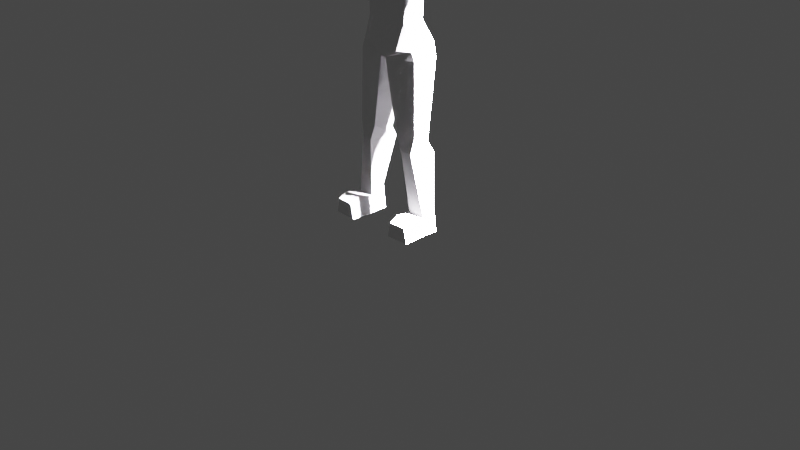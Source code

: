 # Source: deliveryanimattionrun.blend  (saved by Blender 2.92.15; exported with 4.5.12 LTS)
import bpy
from mathutils import Matrix  # noqa: F401  (used for matrix-valued properties, if any)

bpy.ops.wm.read_factory_settings(use_empty=True)
scene = bpy.context.scene
scene.name = 'Scene'

# ---- collections
col_collection = bpy.data.collections.new('Collection'); scene.collection.children.link(col_collection)

# ---- materials (node trees are filled in below, after node groups)
mat_material = bpy.data.materials.new('Material')
mat_material.alpha_threshold = 0.0
mat_material.use_transparent_shadow = False
mat_material.line_color = (0.0, 0.0, 0.0, 1.0)

# ---- material node trees
mat_material.use_nodes = True; mat_material.node_tree.nodes.clear()
_N = mat_material.node_tree.nodes; _L = mat_material.node_tree.links
n0 = _N.new('ShaderNodeOutputMaterial'); n0.name = 'Material Output'; n0.location = (300, 300)
n1 = _N.new('ShaderNodeBsdfPrincipled'); n1.name = 'Principled BSDF'; n1.location = (10, 300)
n1.distribution = 'GGX'
n1.subsurface_method = 'BURLEY'
n1.inputs[2].default_value = 0.4
n1.inputs[3].default_value = 1.45
n1.inputs[27].default_value = (0.0, 0.0, 0.0, 1.0)
n1.inputs[28].default_value = 1.0
_L.new(n1.outputs[0], n0.inputs[0])
n0.is_active_output = True

# ---- world
world_world = bpy.data.worlds.new('World'); scene.world = world_world
world_world.use_nodes = True; world_world.node_tree.nodes.clear()
_N = world_world.node_tree.nodes; _L = world_world.node_tree.links
n0 = _N.new('ShaderNodeOutputWorld'); n0.name = 'World Output'; n0.location = (300, 300)
n1 = _N.new('ShaderNodeBackground'); n1.name = 'Background'; n1.location = (10, 300)
n1.inputs[0].default_value = (0.05088, 0.05088, 0.05088, 1.0)
_L.new(n1.outputs[0], n0.inputs[0])
n0.is_active_output = True
world_world.color = (0.05088, 0.05088, 0.05088)
world_world.use_sun_shadow = False
world_world.sun_shadow_jitter_overblur = 0.0

# ---- cameras
cam_camera = bpy.data.cameras.new('Camera')
cam_camera.clip_end = 100.0
cam_camera.ortho_scale = 7.314

# ---- lights
light_light = bpy.data.lights.new('Light', 'SUN')
light_light.color = (0.8509, 0.799, 0.9047)
light_light.transmission_factor = 0.0
light_light.angle = 0.1993
light_light.energy = 2148.0
light_light.shadow_cascade_max_distance = 1000.0

# ---- meshes
me_cube = bpy.data.meshes.new('Cube')
me_cube.from_pydata([(0.4994, 0.6243, 2.402), (0.6083, 0.5888, 0.6535), (0.6864, -0.7646, 2.497), (0.666, -0.7174, 0.5253), (0.0, 0.5944, 0.5113), (0.0, -1.059, 2.432), (0.0, -0.9921, 0.1876), (0.0, 0.6931, 2.642), (0.7698, 0.7158, 1.818), (0.7685, 0.7361, 1.173), (0.888, -0.7383, 1.846), (0.8114, -0.8557, 1.219), (0.0, 0.858, 1.871), (0.0, 0.8784, 1.173), (0.0, -1.078, 1.597), (0.0, -1.339, 1.261), (0.7942, 0.2533, 2.588), (0.7942, -0.2753, 2.588), (0.4853, -0.4279, 0.4819), (0.4862, 0.2284, 0.4758), (0.0, 0.341, 0.3713), (0.0, -0.5611, 0.3765), (0.0, 0.2533, 2.929), (0.0, -0.2753, 2.929), (0.9304, 0.2533, 1.186), (0.9304, -0.2753, 1.186), (0.9317, 0.2533, 1.818), (0.9317, -0.2753, 1.818), (0.4815, -0.5095, -0.1493), (0.5563, 0.1619, -0.09998), (0.0, 0.4525, -0.269), (0.0, -0.6136, -0.2639), (1.313, -0.9604, -0.9564), (0.8553, 0.7565, -0.8339), (0.0, 0.8566, -0.8339), (0.0, -0.9667, -0.9636), (1.592, -0.6344, -0.1493), (1.667, 0.3399, -0.09998), (1.609, -0.6881, -1.043), (1.684, 0.3483, -1.043), (0.6832, -0.9183, -4.189), (0.0, 0.5246, -4.189), (0.0, 0.456, -4.108), (0.0, -0.917, -4.472), (1.242, -0.8466, -4.189), (1.316, 0.3492, -4.189), (0.6189, -0.8878, -2.177), (1.338, -0.8305, -2.177), (0.2094, 0.524, -2.514), (0.0, 0.6241, -2.514), (1.397, 0.3486, -2.514), (0.0, -0.9061, -2.179), (6.522, -0.7163, -0.7353), (6.569, -0.1244, -0.7079), (6.533, -0.7743, -1.232), (6.579, -0.1194, -1.232), (4.699, -0.4011, -0.5014), (4.692, 0.03333, -0.4713), (4.702, 0.03843, -1.046), (4.71, -0.4513, -1.046), (5.039, -0.406, -0.4649), (5.015, 0.1597, -0.4275), (5.028, 0.166, -1.142), (5.051, -0.4877, -1.142), (7.043, -1.019, -0.741), (7.101, -0.04249, -0.7068), (7.054, -1.104, -1.17), (7.113, -0.04814, -1.17), (7.377, -1.039, -0.7347), (7.435, -0.06239, -0.7005), (7.388, -1.124, -1.164), (7.446, -0.06804, -1.164), (7.968, -0.9912, -0.8398), (8.008, -0.227, -0.8283), (7.977, -1.06, -1.049), (8.018, -0.221, -1.049), (7.374, -1.336, -1.07), (7.325, -1.29, -0.7947), (7.546, -1.225, -1.066), (7.497, -1.179, -0.7907), (7.665, -1.368, -0.9666), (7.628, -1.342, -0.8289), (7.695, -1.242, -0.9644), (7.658, -1.216, -0.8266), (8.328, -0.8426, -0.8717), (8.35, -0.4231, -0.8654), (8.333, -0.8801, -0.9864), (8.355, -0.4198, -0.9864), (0.9688, -1.103, -5.602), (0.0, 0.9323, -5.247), (0.0, 0.3691, -5.507), (0.0, -1.119, -5.603), (1.749, -0.7676, -5.577), (1.815, 0.6567, -5.247), (0.1606, -1.103, -6.061), (0.1184, 0.9325, -6.037), (0.0, 0.3693, -5.966), (0.0, -1.119, -6.063), (1.925, -0.7673, -6.037), (1.99, 0.6569, -6.037), (1.5, -0.6402, -14.46), (1.523, 0.2253, -14.07), (2.476, -0.5972, -14.46), (2.521, 0.1201, -14.07), (2.064, 0.06214, -10.41), (0.7574, 0.1933, -10.41), (0.7939, -0.9961, -10.08), (2.011, -0.8168, -10.08), (2.291, 0.2917, -10.97), (1.165, -0.9679, -10.97), (0.7287, 0.4495, -10.97), (1.817, -0.9034, -10.97), (1.302, -0.6402, -15.38), (1.334, 0.2253, -15.38), (2.661, -0.5972, -15.38), (2.724, 0.1201, -15.38), (2.546, -2.074, -14.52), (1.57, -2.117, -14.52), (2.731, -2.074, -15.38), (1.372, -2.117, -15.38), (1.337, -1.586, -15.38), (1.535, -1.586, -14.27), (2.511, -1.543, -14.27), (2.696, -1.543, -15.38)], [], [(21, 18, 3, 6), (27, 17, 2, 10), (12, 7, 0, 8), (10, 2, 5, 14), (17, 23, 5, 2), (3, 11, 15, 6), (11, 10, 14, 15), (4, 13, 9, 1), (13, 12, 8, 9), (18, 25, 11, 3), (25, 27, 10, 11), (9, 8, 26, 24), (24, 26, 27, 25), (1, 9, 24, 19), (19, 24, 25, 18), (0, 7, 22, 16), (16, 22, 23, 17), (8, 0, 16, 26), (26, 16, 17, 27), (4, 1, 19, 20), (20, 19, 29, 30), (15, 14, 5, 6), (5, 23, 6), (6, 23, 22, 21), (21, 22, 20), (28, 31, 35, 32), (21, 20, 30, 31), (19, 18, 28, 29), (18, 21, 31, 28), (49, 48, 41, 42), (31, 30, 34, 35), (30, 29, 33, 34), (47, 46, 40, 44), (61, 60, 52, 53), (33, 29, 37, 39), (28, 32, 38, 36), (29, 28, 36, 37), (40, 43, 91, 88), (41, 45, 93, 89), (50, 47, 44, 45), (46, 51, 43, 40), (48, 50, 45, 41), (51, 49, 42, 43), (35, 34, 49, 51), (33, 39, 50, 48), (32, 35, 51, 46), (39, 38, 47, 50), (38, 32, 46, 47), (34, 33, 48, 49), (55, 53, 65, 67), (62, 61, 53, 55), (63, 62, 55, 54), (60, 63, 54, 52), (36, 38, 59, 56), (38, 39, 58, 59), (39, 37, 57, 58), (37, 36, 56, 57), (56, 59, 63, 60), (59, 58, 62, 63), (58, 57, 61, 62), (57, 56, 60, 61), (67, 65, 69, 71), (54, 55, 67, 66), (52, 54, 66, 64), (53, 52, 64, 65), (68, 70, 74, 72), (66, 67, 71, 70), (66, 70, 78, 76), (65, 64, 68, 69), (75, 73, 85, 87), (69, 68, 72, 73), (71, 69, 73, 75), (70, 71, 75, 74), (78, 79, 83, 82), (70, 68, 79, 78), (68, 64, 77, 79), (64, 66, 76, 77), (81, 80, 82, 83), (76, 78, 82, 80), (77, 76, 80, 81), (79, 77, 81, 83), (85, 84, 86, 87), (74, 75, 87, 86), (72, 74, 86, 84), (73, 72, 84, 85), (93, 92, 98, 99), (92, 88, 94, 98), (43, 42, 90, 91), (44, 40, 88, 92), (45, 44, 92, 93), (42, 41, 89, 90), (96, 95, 94, 97), (110, 108, 103, 101), (90, 89, 95, 96), (89, 93, 99, 95), (88, 91, 97, 94), (91, 90, 96, 97), (101, 103, 115, 113), (111, 109, 100, 102), (108, 111, 102, 103), (109, 110, 101, 100), (94, 95, 105, 106), (99, 98, 107, 104), (98, 94, 106, 107), (95, 99, 104, 105), (106, 105, 110, 109), (104, 107, 111, 108), (107, 106, 109, 111), (105, 104, 108, 110), (112, 113, 115, 114), (100, 101, 113, 112), (121, 120, 119, 117), (103, 102, 114, 115), (116, 117, 119, 118), (123, 122, 116, 118), (120, 123, 118, 119), (122, 121, 117, 116), (102, 100, 121, 122), (112, 114, 123, 120), (114, 102, 122, 123), (100, 112, 120, 121), (38, 36, 37, 39)])
_uv = me_cube.uv_layers.new(name='UVMap')
_uv.uv.foreach_set('vector', [0.25, 0.6667, 0.375, 0.6667, 0.375, 0.75, 0.25, 0.75, 0.5264, 0.6667, 0.625, 0.6667, 0.625, 0.75, 0.5264, 0.75, 0.5264, 0.375, 0.625, 0.375, 0.625, 0.5, 0.5264, 0.5, 0.5264, 0.75, 0.625, 0.75, 0.625, 0.875, 0.5264, 0.875, 0.625, 0.6667, 0.75, 0.6667, 0.75, 0.75, 0.625, 0.75, 0.375, 0.75, 0.4583, 0.75, 0.4583, 0.875, 0.375, 0.875, 0.4583, 0.75, 0.5264, 0.75, 0.5264, 0.875, 0.4583, 0.875, 0.375, 0.375, 0.4583, 0.375, 0.4583, 0.5, 0.375, 0.5, 0.4583, 0.375, 0.5264, 0.375, 0.5264, 0.5, 0.4583, 0.5, 0.375, 0.6667, 0.4583, 0.6667, 0.4583, 0.75, 0.375, 0.75, 0.4583, 0.6667, 0.5264, 0.6667, 0.5264, 0.75, 0.4583, 0.75, 0.4583, 0.5, 0.5264, 0.5, 0.5264, 0.5833, 0.4583, 0.5833, 0.4583, 0.5833, 0.5264, 0.5833, 0.5264, 0.6667, 0.4583, 0.6667, 0.375, 0.5, 0.4583, 0.5, 0.4583, 0.5833, 0.375, 0.5833, 0.375, 0.5833, 0.4583, 0.5833, 0.4583, 0.6667, 0.375, 0.6667, 0.625, 0.5, 0.75, 0.5, 0.75, 0.5833, 0.625, 0.5833, 0.625, 0.5833, 0.75, 0.5833, 0.75, 0.6667, 0.625, 0.6667, 0.5264, 0.5, 0.625, 0.5, 0.625, 0.5833, 0.5264, 0.5833, 0.5264, 0.5833, 0.625, 0.5833, 0.625, 0.6667, 0.5264, 0.6667, 0.25, 0.5, 0.375, 0.5, 0.375, 0.5833, 0.25, 0.5833, 0.25, 0.5833, 0.375, 0.5833, 0.375, 0.5833, 0.25, 0.5833, 0.4583, 0.875, 0.5264, 0.875, 0.625, 0.875, 0.375, 0.875, 0.625, 0.875, 0.75, 0.6667, 0.375, 0.875, 0.375, 0.875, 0.75, 0.6667, 0.75, 0.5833, 0.25, 0.6667, 0.25, 0.6667, 0.75, 0.5833, 0.25, 0.5833, 0.375, 0.6667, 0.25, 0.6667, 0.25, 0.6667, 0.375, 0.6667, 0.25, 0.6667, 0.25, 0.5833, 0.25, 0.5833, 0.25, 0.6667, 0.375, 0.5833, 0.375, 0.6667, 0.375, 0.6667, 0.375, 0.5833, 0.375, 0.6667, 0.25, 0.6667, 0.25, 0.6667, 0.375, 0.6667, 0.25, 0.5833, 0.375, 0.5833, 0.375, 0.5833, 0.25, 0.5833, 0.25, 0.6667, 0.25, 0.5833, 0.25, 0.5833, 0.25, 0.6667, 0.25, 0.5833, 0.375, 0.5833, 0.375, 0.5833, 0.25, 0.5833, 0.375, 0.6667, 0.375, 0.6667, 0.375, 0.6667, 0.375, 0.6667, 0.375, 0.5833, 0.375, 0.6667, 0.375, 0.6667, 0.375, 0.5833, 0.375, 0.5833, 0.375, 0.5833, 0.375, 0.5833, 0.375, 0.5833, 0.375, 0.6667, 0.375, 0.6667, 0.375, 0.6667, 0.375, 0.6667, 0.375, 0.5833, 0.375, 0.6667, 0.375, 0.6667, 0.375, 0.5833, 0.375, 0.6667, 0.25, 0.6667, 0.25, 0.6667, 0.375, 0.6667, 0.375, 0.5833, 0.375, 0.5833, 0.375, 0.5833, 0.375, 0.5833, 0.375, 0.5833, 0.375, 0.6667, 0.375, 0.6667, 0.375, 0.5833, 0.375, 0.6667, 0.25, 0.6667, 0.25, 0.6667, 0.375, 0.6667, 0.375, 0.5833, 0.375, 0.5833, 0.375, 0.5833, 0.375, 0.5833, 0.25, 0.6667, 0.25, 0.5833, 0.25, 0.5833, 0.25, 0.6667, 0.25, 0.6667, 0.25, 0.5833, 0.25, 0.5833, 0.25, 0.6667, 0.375, 0.5833, 0.375, 0.5833, 0.375, 0.5833, 0.375, 0.5833, 0.375, 0.6667, 0.25, 0.6667, 0.25, 0.6667, 0.375, 0.6667, 0.375, 0.5833, 0.375, 0.6667, 0.375, 0.6667, 0.375, 0.5833, 0.375, 0.6667, 0.375, 0.6667, 0.375, 0.6667, 0.375, 0.6667, 0.25, 0.5833, 0.375, 0.5833, 0.375, 0.5833, 0.25, 0.5833, 0.375, 0.5833, 0.375, 0.5833, 0.375, 0.5833, 0.375, 0.5833, 0.375, 0.5833, 0.375, 0.5833, 0.375, 0.5833, 0.375, 0.5833, 0.375, 0.6667, 0.375, 0.5833, 0.375, 0.5833, 0.375, 0.6667, 0.375, 0.6667, 0.375, 0.6667, 0.375, 0.6667, 0.375, 0.6667, 0.375, 0.6667, 0.375, 0.6667, 0.375, 0.6667, 0.375, 0.6667, 0.375, 0.6667, 0.375, 0.5833, 0.375, 0.5833, 0.375, 0.6667, 0.375, 0.5833, 0.375, 0.5833, 0.375, 0.5833, 0.375, 0.5833, 0.375, 0.5833, 0.375, 0.6667, 0.375, 0.6667, 0.375, 0.5833, 0.375, 0.6667, 0.375, 0.6667, 0.375, 0.6667, 0.375, 0.6667, 0.375, 0.6667, 0.375, 0.5833, 0.375, 0.5833, 0.375, 0.6667, 0.375, 0.5833, 0.375, 0.5833, 0.375, 0.5833, 0.375, 0.5833, 0.375, 0.5833, 0.375, 0.6667, 0.375, 0.6667, 0.375, 0.5833, 0.375, 0.5833, 0.375, 0.5833, 0.375, 0.5833, 0.375, 0.5833, 0.375, 0.6667, 0.375, 0.5833, 0.375, 0.5833, 0.375, 0.6667, 0.375, 0.6667, 0.375, 0.6667, 0.375, 0.6667, 0.375, 0.6667, 0.375, 0.5833, 0.375, 0.6667, 0.375, 0.6667, 0.375, 0.5833, 0.375, 0.6667, 0.375, 0.6667, 0.375, 0.6667, 0.375, 0.6667, 0.375, 0.6667, 0.375, 0.5833, 0.375, 0.5833, 0.375, 0.6667, 0.375, 0.6667, 0.375, 0.6667, 0.375, 0.6667, 0.375, 0.6667, 0.375, 0.5833, 0.375, 0.6667, 0.375, 0.6667, 0.375, 0.5833, 0.375, 0.5833, 0.375, 0.5833, 0.375, 0.5833, 0.375, 0.5833, 0.375, 0.5833, 0.375, 0.6667, 0.375, 0.6667, 0.375, 0.5833, 0.375, 0.5833, 0.375, 0.5833, 0.375, 0.5833, 0.375, 0.5833, 0.375, 0.6667, 0.375, 0.5833, 0.375, 0.5833, 0.375, 0.6667, 0.375, 0.6667, 0.375, 0.6667, 0.375, 0.6667, 0.375, 0.6667, 0.375, 0.6667, 0.375, 0.6667, 0.375, 0.6667, 0.375, 0.6667, 0.375, 0.6667, 0.375, 0.6667, 0.375, 0.6667, 0.375, 0.6667, 0.375, 0.6667, 0.375, 0.6667, 0.375, 0.6667, 0.375, 0.6667, 0.375, 0.6667, 0.375, 0.6667, 0.375, 0.6667, 0.375, 0.6667, 0.375, 0.6667, 0.375, 0.6667, 0.375, 0.6667, 0.375, 0.6667, 0.375, 0.6667, 0.375, 0.6667, 0.375, 0.6667, 0.375, 0.6667, 0.375, 0.6667, 0.375, 0.6667, 0.375, 0.6667, 0.375, 0.6667, 0.375, 0.5833, 0.375, 0.6667, 0.375, 0.6667, 0.375, 0.5833, 0.375, 0.6667, 0.375, 0.5833, 0.375, 0.5833, 0.375, 0.6667, 0.375, 0.6667, 0.375, 0.6667, 0.375, 0.6667, 0.375, 0.6667, 0.375, 0.5833, 0.375, 0.6667, 0.375, 0.6667, 0.375, 0.5833, 0.375, 0.5833, 0.375, 0.6667, 0.375, 0.6667, 0.375, 0.5833, 0.375, 0.6667, 0.375, 0.6667, 0.375, 0.6667, 0.375, 0.6667, 0.25, 0.6667, 0.25, 0.5833, 0.25, 0.5833, 0.25, 0.6667, 0.375, 0.6667, 0.375, 0.6667, 0.375, 0.6667, 0.375, 0.6667, 0.375, 0.5833, 0.375, 0.6667, 0.375, 0.6667, 0.375, 0.5833, 0.25, 0.5833, 0.375, 0.5833, 0.375, 0.5833, 0.25, 0.5833, 0.25, 0.5833, 0.375, 0.5833, 0.375, 0.6667, 0.25, 0.6667, 0.375, 0.5833, 0.375, 0.5833, 0.375, 0.5833, 0.375, 0.5833, 0.25, 0.5833, 0.375, 0.5833, 0.375, 0.5833, 0.25, 0.5833, 0.375, 0.5833, 0.375, 0.5833, 0.375, 0.5833, 0.375, 0.5833, 0.375, 0.6667, 0.25, 0.6667, 0.25, 0.6667, 0.375, 0.6667, 0.25, 0.6667, 0.25, 0.5833, 0.25, 0.5833, 0.25, 0.6667, 0.375, 0.5833, 0.375, 0.5833, 0.375, 0.5833, 0.375, 0.5833, 0.375, 0.6667, 0.375, 0.6667, 0.375, 0.6667, 0.375, 0.6667, 0.375, 0.5833, 0.375, 0.6667, 0.375, 0.6667, 0.375, 0.5833, 0.375, 0.6667, 0.375, 0.5833, 0.375, 0.5833, 0.375, 0.6667, 0.375, 0.6667, 0.375, 0.5833, 0.375, 0.5833, 0.375, 0.6667, 0.375, 0.5833, 0.375, 0.6667, 0.375, 0.6667, 0.375, 0.5833, 0.375, 0.6667, 0.375, 0.6667, 0.375, 0.6667, 0.375, 0.6667, 0.375, 0.5833, 0.375, 0.5833, 0.375, 0.5833, 0.375, 0.5833, 0.375, 0.6667, 0.375, 0.5833, 0.375, 0.5833, 0.375, 0.6667, 0.375, 0.5833, 0.375, 0.6667, 0.375, 0.6667, 0.375, 0.5833, 0.375, 0.6667, 0.375, 0.6667, 0.375, 0.6667, 0.375, 0.6667, 0.375, 0.5833, 0.375, 0.5833, 0.375, 0.5833, 0.375, 0.5833, 0.375, 0.6667, 0.375, 0.5833, 0.375, 0.5833, 0.375, 0.6667, 0.375, 0.6667, 0.375, 0.5833, 0.375, 0.5833, 0.375, 0.6667, 0.375, 0.6667, 0.375, 0.6667, 0.375, 0.6667, 0.375, 0.6667, 0.375, 0.5833, 0.375, 0.6667, 0.375, 0.6667, 0.375, 0.5833, 0.375, 0.6667, 0.375, 0.6667, 0.375, 0.6667, 0.375, 0.6667, 0.375, 0.6667, 0.375, 0.6667, 0.375, 0.6667, 0.375, 0.6667, 0.375, 0.6667, 0.375, 0.6667, 0.375, 0.6667, 0.375, 0.6667, 0.375, 0.6667, 0.375, 0.6667, 0.375, 0.6667, 0.375, 0.6667, 0.375, 0.6667, 0.375, 0.6667, 0.375, 0.6667, 0.375, 0.6667, 0.375, 0.6667, 0.375, 0.6667, 0.375, 0.6667, 0.375, 0.6667, 0.375, 0.6667, 0.375, 0.6667, 0.375, 0.6667, 0.375, 0.6667, 0.375, 0.6667, 0.375, 0.6667, 0.375, 0.6667, 0.375, 0.6667, 0.0, 0.0, 0.0, 0.0, 0.0, 0.0, 0.0, 0.0])
me_cube.materials.append(mat_material)
me_cube.use_remesh_preserve_volume = False
me_cube.use_remesh_preserve_attributes = False
me_cube.use_mirror_vertex_groups = False
me_cube.update()
arm_metarig = bpy.data.armatures.new('metarig')  # bones are not reproduced

# ---- objects
ob_cube = bpy.data.objects.new('Cube', me_cube)
ob_light = bpy.data.objects.new('Light', light_light)
ob_camera = bpy.data.objects.new('Camera', cam_camera)
ob_metarig = bpy.data.objects.new('metarig', arm_metarig)

# ---- transforms, parenting, visibility, modifiers, constraints
ob_cube.parent = ob_metarig
ob_cube.matrix_parent_inverse = Matrix(((0.109, -0.0, 0.0, -0.0), (-0.0, 0.109, -0.0, 0.0), (0.0, -0.0, 0.109, -0.0), (-0.0, 0.0, -0.0, 1.0)))
ob_cube.location = (0.0, 0.0, 15.56)
ob_cube.lock_rotations_4d = False
ob_cube.empty_display_type = 'ARROWS'
ob_cube.lineart.crease_threshold = 0.0
_vg = ob_cube.vertex_groups.new(name='spine')
for _i, _w in zip([41, 43, 88, 89, 90, 91, 93, 94, 95, 96, 97, 99], [0.056, 0.04901, 0.03379, 0.8738, 0.9954, 0.122, 0.08634, 0.1257, 0.9616, 0.9867, 0.1334, 0.08938]): _vg.add([_i], _w, 'REPLACE')
_vg = ob_cube.vertex_groups.new(name='spine.001')
for _i, _w in zip([40, 41, 42, 43, 44, 45, 49, 51, 88, 89, 91, 97], [0.2122, 0.8811, 0.8982, 0.6389, 0.08125, 0.131, 0.02015, 0.008502, 0.004687, 0.08515, 0.1072, 0.01595]): _vg.add([_i], _w, 'REPLACE')
_vg = ob_cube.vertex_groups.new(name='spine.002')
for _i, _w in zip([33, 34, 35, 42, 43, 46, 48, 49, 50, 51], [0.03139, 0.06384, 0.0645, 0.03218, 0.006021, 0.1981, 0.8926, 0.8953, 0.03336, 0.6453]): _vg.add([_i], _w, 'REPLACE')
_vg = ob_cube.vertex_groups.new(name='spine.003')
for _i, _w in zip([4, 20, 29, 30, 31, 33, 34], [0.008736, 0.0576, 0.0934, 0.8039, 0.03314, 0.1554, 0.7831]): _vg.add([_i], _w, 'REPLACE')
_vg = ob_cube.vertex_groups.new(name='spine.004')
_vg = ob_cube.vertex_groups.new(name='spine.005')
for _i, _w in zip([0, 1, 3, 4, 6, 7, 8, 9, 10, 11, 12, 13, 14, 15, 18, 19, 20, 21, 22, 24, 25, 26, 27, 28, 29, 30, 31], [0.006106, 0.3414, 0.3918, 0.4606, 0.6521, 0.007736, 0.05741, 0.1387, 0.05534, 0.1304, 0.07332, 0.1746, 0.2154, 0.2291, 0.7156, 0.6691, 0.8166, 0.7695, 0.009974, 0.1386, 0.1443, 0.0488, 0.04362, 0.04298, 0.09812, 0.06055, 0.04784]): _vg.add([_i], _w, 'REPLACE')
_vg = ob_cube.vertex_groups.new(name='spine.006')
for _i, _w in zip([0, 1, 2, 3, 4, 5, 6, 7, 8, 9, 10, 11, 12, 13, 14, 15, 16, 17, 18, 19, 20, 21, 22, 23, 24, 25, 26, 27], [0.9676, 0.5959, 0.9823, 0.5497, 0.4788, 0.9969, 0.2569, 0.9671, 0.9328, 0.8361, 0.9364, 0.8501, 0.9159, 0.8005, 0.7544, 0.7386, 0.9783, 0.985, 0.1751, 0.1923, 0.0895, 0.1239, 0.9663, 0.9976, 0.836, 0.832, 0.942, 0.9456]): _vg.add([_i], _w, 'REPLACE')
_vg = ob_cube.vertex_groups.new(name='shoulder.L')
for _i, _w in zip([1, 3, 4, 6, 14, 15, 18, 19, 20, 21, 28, 29, 30, 31, 32, 33, 34, 35, 36, 37, 38, 39, 46, 51], [0.0368, 0.05288, 0.006567, 0.08176, 0.004131, 0.007908, 0.09905, 0.1042, 0.01659, 0.09565, 0.8857, 0.7041, 0.1127, 0.889, 0.5544, 0.6988, 0.122, 0.8552, 0.08149, 0.05519, 0.1986, 0.8561, 0.06629, 0.1032]): _vg.add([_i], _w, 'REPLACE')
_vg = ob_cube.vertex_groups.new(name='upper_arm.L')
for _i, _w in zip([28, 29, 32, 33, 36, 37, 38, 39, 56, 57, 58, 59, 60, 61, 62, 63], [0.03274, 0.07441, 0.341, 0.06465, 0.902, 0.9371, 0.7297, 0.1068, 0.9402, 0.946, 0.9738, 0.9403, 0.1495, 0.1552, 0.102, 0.1066]): _vg.add([_i], _w, 'REPLACE')
_vg = ob_cube.vertex_groups.new(name='forearm.L')
for _i, _w in zip([52, 53, 54, 55, 56, 57, 59, 60, 61, 62, 63, 64, 65, 66, 67, 68, 69, 70, 71, 72, 73, 74, 75, 76, 77, 78, 79, 80, 81, 82, 83, 84, 86], [0.9845, 0.9879, 0.9837, 0.9883, 0.05821, 0.05109, 0.05717, 0.8498, 0.8442, 0.8975, 0.8926, 0.8741, 0.8066, 0.8565, 0.8252, 0.7207, 0.2513, 0.6935, 0.2237, 0.1468, 0.01505, 0.1482, 0.01134, 0.7065, 0.6757, 0.6737, 0.693, 0.6863, 0.6856, 0.6787, 0.6853, 0.04548, 0.05248]): _vg.add([_i], _w, 'REPLACE')
_vg = ob_cube.vertex_groups.new(name='hand.L')
for _i, _w in zip([64, 65, 66, 67, 68, 69, 70, 71, 72, 73, 74, 75, 76, 77, 78, 79, 80, 81, 82, 83, 84, 85, 86, 87], [0.125, 0.193, 0.1429, 0.1745, 0.279, 0.7485, 0.3061, 0.7762, 0.8531, 0.9675, 0.8518, 0.9693, 0.2931, 0.3239, 0.326, 0.3066, 0.3134, 0.3141, 0.321, 0.3144, 0.9522, 0.9851, 0.9475, 0.9865]): _vg.add([_i], _w, 'REPLACE')
_vg = ob_cube.vertex_groups.new(name='shoulder.R')
_vg = ob_cube.vertex_groups.new(name='upper_arm.R')
_vg = ob_cube.vertex_groups.new(name='forearm.R')
_vg = ob_cube.vertex_groups.new(name='hand.R')
_vg = ob_cube.vertex_groups.new(name='breast.L')
for _i, _w in zip([32, 38, 39, 40, 44, 45, 46, 47, 48, 49, 50, 51], [0.09139, 0.0691, 0.002302, 0.06791, 0.07554, 0.07911, 0.6774, 0.9699, 0.05267, 0.006926, 0.9021, 0.1988]): _vg.add([_i], _w, 'REPLACE')
_vg = ob_cube.vertex_groups.new(name='breast.R')
_vg = ob_cube.vertex_groups.new(name='pelvis.L')
for _i, _w in zip([40, 41, 42, 43, 44, 45, 46, 88, 91, 92, 93, 94, 97, 98, 99], [0.6514, 0.01681, 0.007611, 0.2571, 0.7789, 0.6351, 0.01746, 0.801, 0.7241, 0.6076, 0.1509, 0.7756, 0.7658, 0.1933, 0.02851]): _vg.add([_i], _w, 'REPLACE')
_vg = ob_cube.vertex_groups.new(name='pelvis.R')
_vg = ob_cube.vertex_groups.new(name='thigh.L')
for _i, _w in zip([44, 45, 88, 89, 91, 92, 93, 94, 95, 97, 98, 99, 104, 105, 106, 107, 108, 109, 110, 111], [0.03208, 0.1146, 0.1188, 0.007674, 0.02742, 0.3506, 0.7364, 0.078, 0.02316, 0.06402, 0.7758, 0.8664, 0.9323, 0.8865, 0.9083, 0.9489, 0.1143, 0.09381, 0.1855, 0.07565]): _vg.add([_i], _w, 'REPLACE')
_vg = ob_cube.vertex_groups.new(name='shin.L')
for _i, _w in zip([100, 101, 102, 103, 104, 105, 106, 107, 108, 109, 110, 111, 112, 113, 115], [0.07859, 0.9274, 0.07628, 0.8715, 0.06828, 0.09866, 0.06397, 0.04102, 0.8909, 0.8998, 0.8112, 0.9109, 0.0172, 0.1416, 0.1249]): _vg.add([_i], _w, 'REPLACE')
_vg = ob_cube.vertex_groups.new(name='foot.L')
for _i, _w in zip([100, 101, 102, 103, 112, 113, 114, 115, 116, 117, 118, 119, 120, 121, 122, 123], [0.8869, 0.06724, 0.8966, 0.123, 0.8192, 0.8127, 0.8703, 0.8327, 0.0672, 0.08214, 0.04767, 0.06079, 0.1387, 0.1909, 0.1828, 0.1069]): _vg.add([_i], _w, 'REPLACE')
_vg = ob_cube.vertex_groups.new(name='toe.L')
for _i, _w in zip([100, 102, 112, 113, 114, 115, 116, 117, 118, 119, 120, 121, 122, 123], [0.0179, 0.004603, 0.1471, 0.04053, 0.1163, 0.03409, 0.9277, 0.9114, 0.9494, 0.9361, 0.8546, 0.7928, 0.8014, 0.8906]): _vg.add([_i], _w, 'REPLACE')
_vg = ob_cube.vertex_groups.new(name='thigh.R')
_vg = ob_cube.vertex_groups.new(name='shin.R')
_vg = ob_cube.vertex_groups.new(name='foot.R')
_vg = ob_cube.vertex_groups.new(name='toe.R')
_m = ob_cube.modifiers.new('Mirror', 'MIRROR')
_m.use_clip = True
_m = ob_cube.modifiers.new('Armature', 'ARMATURE')
_m.object = ob_metarig
ob_light.location = (23.99, -14.88, 28.6)
ob_light.rotation_euler = (0.6503, 0.05522, 1.866)
ob_light.lock_rotations_4d = False
ob_light.empty_display_type = 'ARROWS'
ob_light.color = (0.0, 0.0, 0.0, 0.0)
ob_light.lineart.crease_threshold = 0.0
ob_camera.location = (7.359, -6.926, 4.958)
ob_camera.rotation_euler = (1.109, 0.0, 0.8149)
ob_camera.lock_rotations_4d = False
ob_camera.empty_display_type = 'ARROWS'
ob_camera.color = (0.0, 0.0, 0.0, 0.0)
ob_camera.display_type = 'WIRE'
ob_camera.lineart.crease_threshold = 0.0
ob_metarig.location = (0.0, 0.0, 0.0)
ob_metarig.scale = (1.7, 1.7, 1.7)
ob_metarig.lineart.crease_threshold = 0.0

# ---- collection membership
col_collection.objects.link(ob_cube)
col_collection.objects.link(ob_light)
col_collection.objects.link(ob_camera)
col_collection.objects.link(ob_metarig)

# ---- scene / render settings (as saved in the file)
scene.camera = ob_camera
scene.frame_start = 1; scene.frame_end = 40; scene.frame_set(5)
scene.render.engine = 'BLENDER_EEVEE_NEXT'
scene.cycles.use_denoising = False
scene.cycles.samples = 128
scene.cycles.sampling_pattern = 'TABULATED_SOBOL'
scene.cycles.use_adaptive_sampling = False
scene.cycles.use_light_tree = False
scene.view_settings.view_transform = 'Filmic'
bpy.context.view_layer.update()
